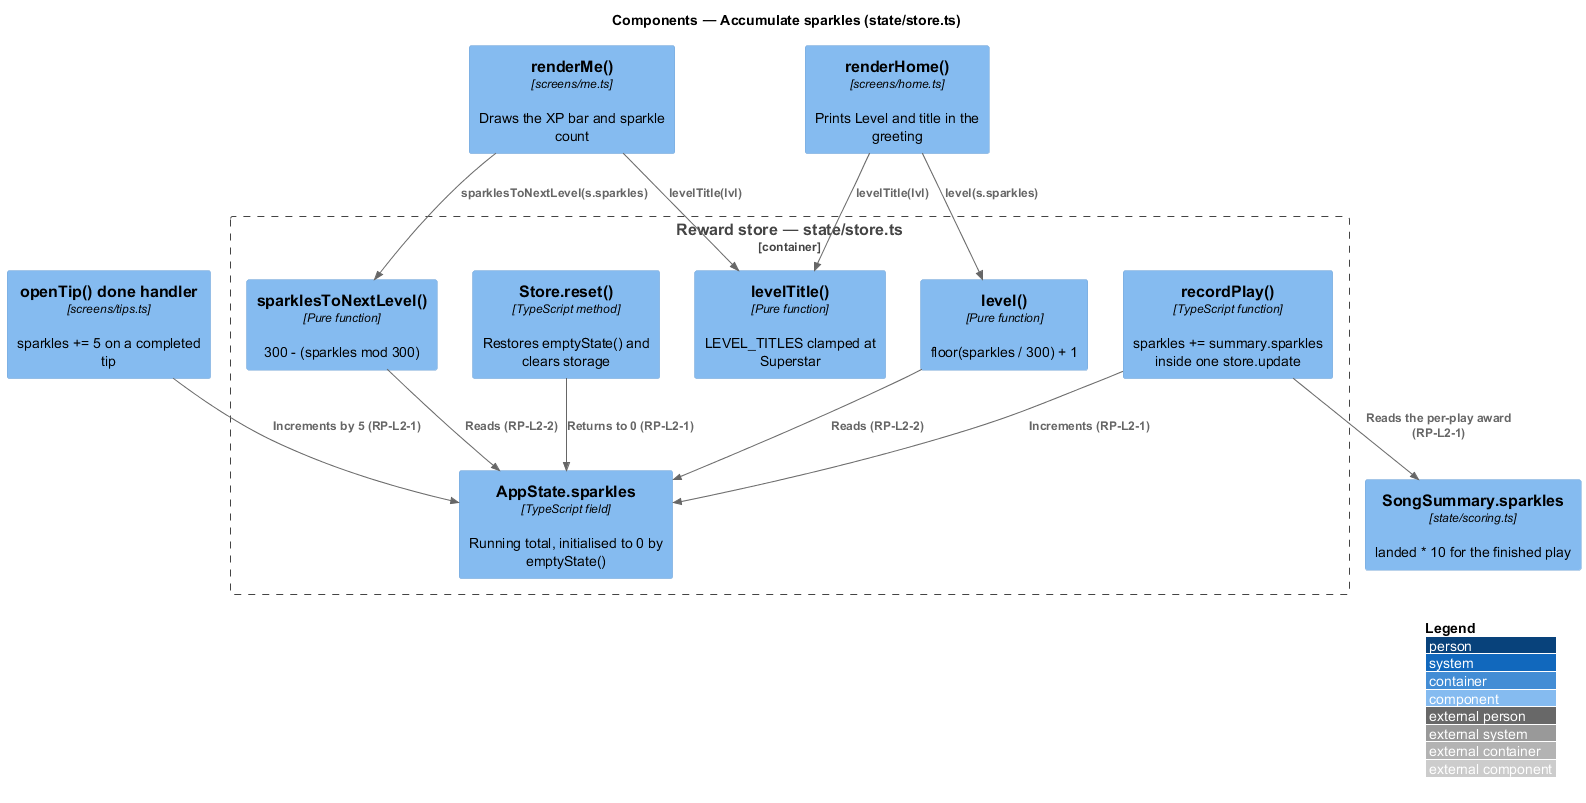

The diagram above was rendered by PlantUML. Its source (embedded in the PNG):
@startuml
!include <C4/C4_Component>
LAYOUT_WITH_LEGEND()
title Components — Accumulate sparkles (state/store.ts)

Container_Boundary(store, "Reward store — state/store.ts") {
  Component(state, "AppState.sparkles", "TypeScript field", "Running total, initialised to 0 by emptyState()")
  Component(record, "recordPlay()", "TypeScript function", "sparkles += summary.sparkles inside one store.update")
  Component(level, "level()", "Pure function", "floor(sparkles / 300) + 1")
  Component(toNext, "sparklesToNextLevel()", "Pure function", "300 - (sparkles mod 300)")
  Component(title, "levelTitle()", "Pure function", "LEVEL_TITLES clamped at Superstar")
  Component(reset, "Store.reset()", "TypeScript method", "Restores emptyState() and clears storage")
}
Component(tips, "openTip() done handler", "screens/tips.ts", "sparkles += 5 on a completed tip")
Component(summary, "SongSummary.sparkles", "state/scoring.ts", "landed * 10 for the finished play")
Component(home, "renderHome()", "screens/home.ts", "Prints Level and title in the greeting")
Component(me, "renderMe()", "screens/me.ts", "Draws the XP bar and sparkle count")

Rel(record, summary, "Reads the per-play award (RP-L2-1)")
Rel(record, state, "Increments (RP-L2-1)")
Rel(tips, state, "Increments by 5 (RP-L2-1)")
Rel(level, state, "Reads (RP-L2-2)")
Rel(toNext, state, "Reads (RP-L2-2)")
Rel(home, level, "level(s.sparkles)")
Rel(home, title, "levelTitle(lvl)")
Rel(me, toNext, "sparklesToNextLevel(s.sparkles)")
Rel(me, title, "levelTitle(lvl)")
Rel(reset, state, "Returns to 0 (RP-L2-1)")
@enduml